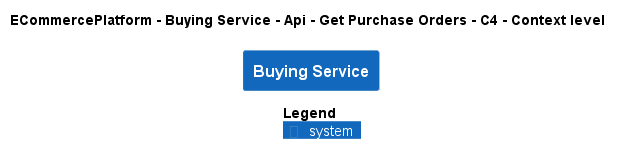

The diagram above was rendered by PlantUML. Its source (embedded in the PNG):
@startuml
!pragma layout smetana
!include ..\..\..\..\..\..\..\.c4s\C4_Context.puml

AddElementTag("c4interflow:lifecycle:new", $bgColor=green, $fontColor=#ffffff, $borderColor=green, $shadowing="False")
AddElementTag("c4interflow:lifecycle:changed", $bgColor=orange, $fontColor=#ffffff, $borderColor=orange, $shadowing="False")
AddElementTag("c4interflow:lifecycle:removed", $bgColor=red, $fontColor=#ffffff, $borderColor=red, $shadowing="False")

AddRelTag("c4interflow:lifecycle:new", $textColor=green, $lineColor=green)
AddRelTag("c4interflow:lifecycle:changed", $textColor=orange, $lineColor=orange)
AddRelTag("c4interflow:lifecycle:removed", $textColor=red, $lineColor=red)

SHOW_PERSON_PORTRAIT()
LAYOUT_TOP_DOWN()

skinparam linetype polyline

title ECommercePlatform - Buying Service - Api - Get Purchase Orders - C4 - Context level

System(ECommercePlatform.SoftwareSystems.BuyingService, "Buying Service", "")



SHOW_LEGEND()
@enduml